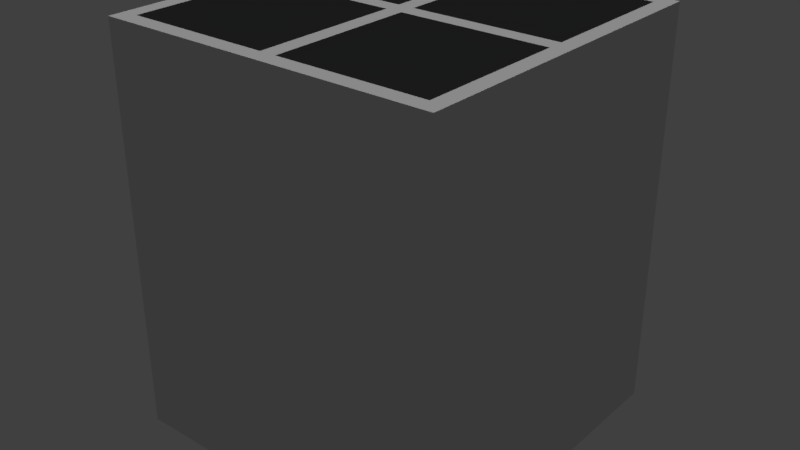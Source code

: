 # Source: stove_01_mockup.blend  (saved by Blender 2.78.0; exported with 4.5.12 LTS)
import bpy
from mathutils import Matrix  # noqa: F401  (used for matrix-valued properties, if any)

bpy.ops.wm.read_factory_settings(use_empty=True)
scene = bpy.context.scene
scene.name = 'Scene'

# ---- collections
col_collection_1 = bpy.data.collections.new('Collection 1'); scene.collection.children.link(col_collection_1)

# ---- materials (node trees are filled in below, after node groups)
mat_stove_01a_material = bpy.data.materials.new('stove_01a_material')
mat_stove_01a_material.alpha_threshold = 0.0
mat_stove_01a_material.use_transparent_shadow = False
mat_stove_01a_material.diffuse_color = (0.6738, 0.6738, 0.6738, 1.0)
mat_stove_01a_material.roughness = 0.5
mat_stove_01a_material.specular_intensity = 0.0
mat_stove_01b_material = bpy.data.materials.new('stove_01b_material')
mat_stove_01b_material.alpha_threshold = 0.0
mat_stove_01b_material.use_transparent_shadow = False
mat_stove_01b_material.diffuse_color = (0.02721, 0.02721, 0.02721, 1.0)
mat_stove_01b_material.roughness = 0.5
mat_stove_01b_material.specular_intensity = 0.0
mat_black_material = bpy.data.materials.new('black_material')
mat_black_material.alpha_threshold = 0.0
mat_black_material.use_transparent_shadow = False
mat_black_material.diffuse_color = (0.0, 0.0, 0.0, 1.0)
mat_black_material.roughness = 0.5
mat_black_material.specular_intensity = 0.0

# ---- material node trees

# ---- world
world_world = bpy.data.worlds.new('World'); scene.world = world_world
world_world.color = (0.05088, 0.05088, 0.05088)
world_world.use_sun_shadow = False
world_world.sun_shadow_jitter_overblur = 0.0
world_world.cycles.sampling_method = 'MANUAL'

# ---- lights
light_hemi_001 = bpy.data.lights.new('Hemi.001', 'SUN')
light_hemi_001.transmission_factor = 0.0
light_hemi_001.angle = 0.1993
light_hemi_001.energy = 0.5
light_hemi_001.shadow_buffer_clip_start = 0.5
light_hemi_001.shadow_soft_size = 0.1
light_hemi_001.shadow_cascade_max_distance = 1000.0
light_hemi = bpy.data.lights.new('Hemi', 'SUN')
light_hemi.transmission_factor = 0.0
light_hemi.angle = 0.1993
light_hemi.energy = 1.0
light_hemi.shadow_buffer_clip_start = 0.5
light_hemi.shadow_soft_size = 0.1
light_hemi.shadow_cascade_max_distance = 1000.0

# ---- meshes
me_plane = bpy.data.meshes.new('Plane')
me_plane.from_pydata([(-0.3, 0.3, 0.0), (-0.3, -0.3, 0.0), (0.3, 0.3, 0.0), (0.3, -0.3, 0.0), (-0.3, 0.3, 0.72), (-0.3, -0.3, 0.72), (0.3, 0.3, 0.72), (0.3, -0.3, 0.72), (-0.3, 0.2597, 0.2557), (-0.3, -0.2597, 0.2557), (-0.3, 0.2597, 0.6073), (-0.3, -0.2597, 0.6073), (-0.2857, 0.2516, 0.2612), (-0.2857, -0.2516, 0.2612), (-0.2857, 0.2516, 0.6018), (-0.2857, -0.2516, 0.6018), (0.2857, 0.2857, 0.72), (-0.2857, 0.2857, 0.72), (-0.01428, -0.2714, 0.72), (0.2857, -0.2857, 0.72), (1.311e-08, 0.3, 0.0), (-0.3, 1.311e-08, 0.0), (-1.311e-08, -0.3, 0.0), (0.3, -1.311e-08, 0.0), (1.311e-08, 0.3, 0.72), (-0.3, 1.311e-08, 0.72), (-1.311e-08, -0.3, 0.72), (0.3, -1.311e-08, 0.72), (-0.3, 1.311e-08, 0.2557), (-0.3, 1.311e-08, 0.6073), (-0.2857, 1.249e-08, 0.2612), (-0.2857, 1.249e-08, 0.6018), (1.249e-08, 0.2857, 0.72), (-0.2857, 1.249e-08, 0.72), (-0.2714, -0.2714, 0.72), (0.2857, -1.249e-08, 0.72), (0.0, 0.0, 0.72), (0.0, 0.0, 0.0), (-0.01428, -0.01428, 0.72), (-0.2857, -0.2857, 0.72), (-1.249e-08, -0.2857, 0.72), (-0.2714, -0.01428, 0.72), (0.2714, -0.2714, 0.72), (0.2714, -0.01428, 0.72), (0.01428, -0.01428, 0.72), (0.01428, -0.2714, 0.72), (0.2714, 0.01428, 0.72), (0.2714, 0.2714, 0.72), (0.01428, 0.2714, 0.72), (0.01428, 0.01428, 0.72), (-0.01428, 0.2714, 0.72), (-0.2714, 0.2714, 0.72), (-0.2714, 0.01428, 0.72), (-0.01428, 0.01428, 0.72)], [], [(37, 23, 3, 22), (25, 5, 39, 33), (23, 2, 6, 27), (25, 4, 10, 29), (22, 3, 7, 26), (20, 0, 4, 24), (9, 11, 15, 13), (21, 1, 9, 28), (1, 5, 11, 9), (4, 0, 8, 10), (30, 13, 15, 31), (28, 9, 13, 30), (10, 8, 12, 14), (29, 10, 14, 31), (40, 19, 42, 45), (26, 7, 19, 40), (24, 4, 17, 32), (27, 6, 16, 35), (7, 27, 35, 19), (6, 24, 32, 16), (5, 26, 40, 39), (16, 32, 48, 47), (17, 33, 52, 51), (40, 36, 38, 18), (11, 29, 31, 15), (8, 28, 30, 12), (12, 30, 31, 14), (0, 21, 28, 8), (2, 20, 24, 6), (1, 22, 26, 5), (5, 25, 29, 11), (3, 23, 27, 7), (4, 25, 33, 17), (21, 37, 22, 1), (0, 20, 37, 21), (20, 2, 23, 37), (33, 39, 34, 41), (39, 40, 18, 34), (36, 33, 41, 38), (41, 34, 18, 38), (44, 45, 42, 43), (35, 36, 44, 43), (19, 35, 43, 42), (36, 40, 45, 44), (48, 49, 46, 47), (32, 36, 49, 48), (36, 35, 46, 49), (35, 16, 47, 46), (51, 52, 53, 50), (33, 36, 53, 52), (32, 17, 51, 50), (36, 32, 50, 53)])
me_plane.polygons.foreach_set('material_index', [0, 0, 0, 0, 0, 0, 0, 0, 0, 0, 2, 0, 0, 0, 0, 0, 0, 0, 0, 0, 0, 0, 0, 0, 0, 0, 2, 0, 0, 0, 0, 0, 0, 0, 0, 0, 0, 0, 0, 1, 1, 0, 0, 0, 1, 0, 0, 0, 1, 0, 0, 0])
me_plane.materials.append(mat_stove_01a_material)
me_plane.materials.append(mat_stove_01b_material)
me_plane.materials.append(mat_black_material)
me_plane.use_remesh_preserve_volume = False
me_plane.use_remesh_preserve_attributes = False
me_plane.use_mirror_vertex_groups = False
me_plane.update()

# ---- objects
ob_plane = bpy.data.objects.new('Plane', me_plane)
ob_bottom_light = bpy.data.objects.new('bottom_light', light_hemi_001)
ob_top_height = bpy.data.objects.new('top_height', light_hemi)

# ---- transforms, parenting, visibility, modifiers, constraints
ob_plane.location = (0.0, 0.0, 0.0)
ob_plane.lineart.crease_threshold = 0.0
ob_bottom_light.location = (0.0, 0.0, -100.0)
ob_bottom_light.rotation_euler = (0.0, 3.142, 0.0)
ob_bottom_light.hide_viewport = True
ob_bottom_light.hide_select = True
ob_bottom_light.lineart.crease_threshold = 0.0
ob_top_height.location = (0.0, 0.0, 100.0)
ob_top_height.hide_viewport = True
ob_top_height.hide_select = True
ob_top_height.lineart.crease_threshold = 0.0

# ---- collection membership
col_collection_1.objects.link(ob_plane)
col_collection_1.objects.link(ob_bottom_light)
col_collection_1.objects.link(ob_top_height)

# ---- scene / render settings (as saved in the file)
scene.frame_start = 1; scene.frame_end = 250; scene.frame_set(1)
scene.render.engine = 'BLENDER_EEVEE_NEXT'
scene.render.resolution_percentage = 50
scene.render.dither_intensity = 0.0
scene.cycles.use_denoising = False
scene.cycles.samples = 128
scene.cycles.sampling_pattern = 'TABULATED_SOBOL'
scene.cycles.light_sampling_threshold = 0.0
scene.cycles.use_adaptive_sampling = False
scene.cycles.use_light_tree = False
scene.cycles.blur_glossy = 0.0
scene.cycles.sample_clamp_indirect = 0.0
scene.view_settings.view_transform = 'Standard'
bpy.context.view_layer.update()

# ---- added for rendering (the .blend has no active camera): camera
cam_auto = bpy.data.cameras.new('AutoCamera')
cam_auto.lens = 50.0
cam_auto.sensor_width = 36.0
cam_auto.clip_end = 1000.0
ob_auto_camera = bpy.data.objects.new('AutoCamera', cam_auto)
scene.collection.objects.link(ob_auto_camera)
ob_auto_camera.location = (1.02962, -1.23555, 1.1837)
ob_auto_camera.rotation_euler = (1.09748, -7.21219e-08, 0.694738)
scene.camera = ob_auto_camera
bpy.context.view_layer.update()
